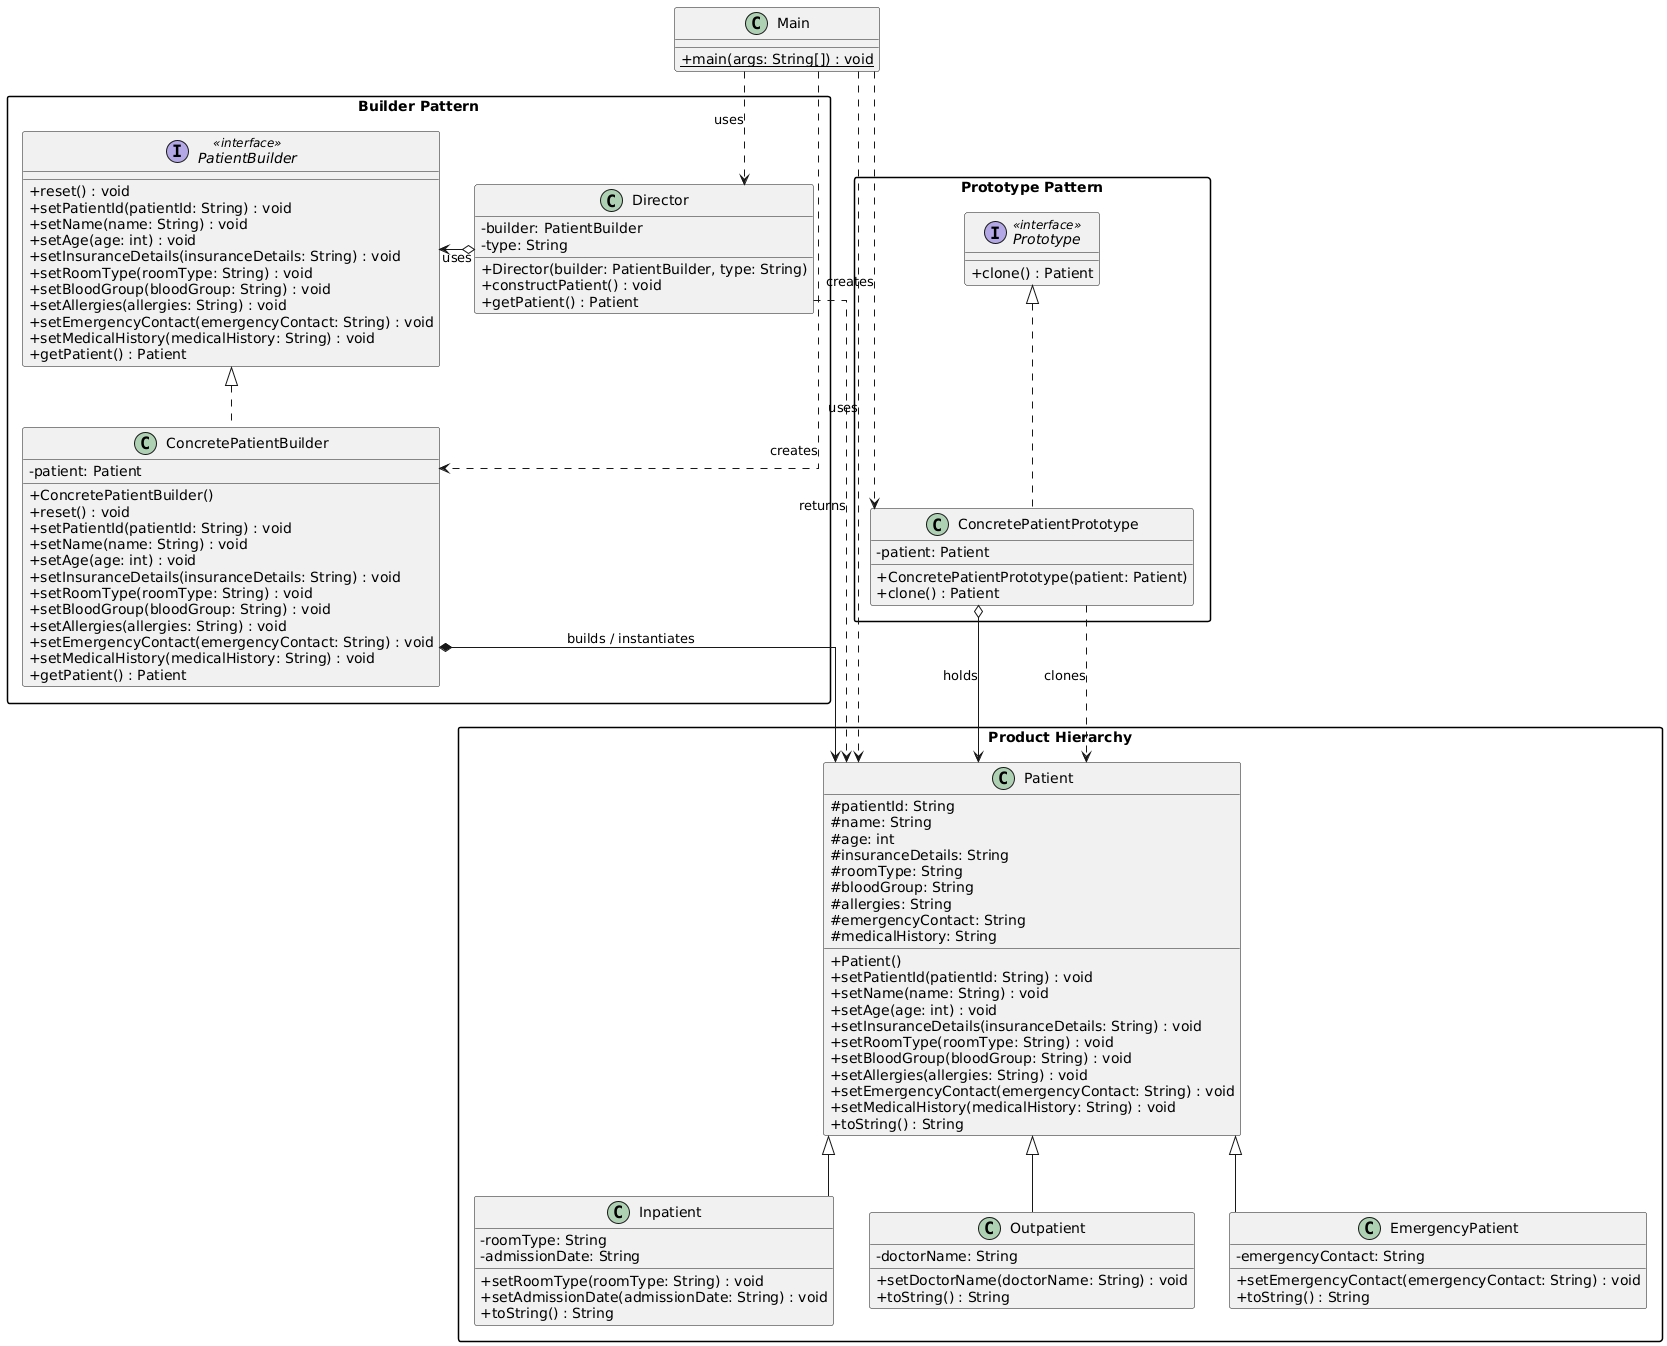

The diagram above was rendered by PlantUML. Its source (embedded in the PNG):
@startuml
skinparam classAttributeIconSize 0
skinparam linetype ortho
skinparam packageStyle rectangle

package "Builder Pattern" {
    interface PatientBuilder <<interface>> {
        + reset() : void
        + setPatientId(patientId: String) : void
        + setName(name: String) : void
        + setAge(age: int) : void
        + setInsuranceDetails(insuranceDetails: String) : void
        + setRoomType(roomType: String) : void
        + setBloodGroup(bloodGroup: String) : void
        + setAllergies(allergies: String) : void
        + setEmergencyContact(emergencyContact: String) : void
        + setMedicalHistory(medicalHistory: String) : void
        + getPatient() : Patient
    }

    class ConcretePatientBuilder {
        - patient: Patient
        + ConcretePatientBuilder()
        + reset() : void
        + setPatientId(patientId: String) : void
        + setName(name: String) : void
        + setAge(age: int) : void
        + setInsuranceDetails(insuranceDetails: String) : void
        + setRoomType(roomType: String) : void
        + setBloodGroup(bloodGroup: String) : void
        + setAllergies(allergies: String) : void
        + setEmergencyContact(emergencyContact: String) : void
        + setMedicalHistory(medicalHistory: String) : void
        + getPatient() : Patient
    }

    class Director {
        - builder: PatientBuilder
        - type: String
        + Director(builder: PatientBuilder, type: String)
        + constructPatient() : void
        + getPatient() : Patient
    }
}

package "Prototype Pattern" {
    interface Prototype <<interface>> {
        + clone() : Patient
    }

    class ConcretePatientPrototype {
        - patient: Patient
        + ConcretePatientPrototype(patient: Patient)
        + clone() : Patient
    }
}

package "Product Hierarchy" {
    class Patient {
        # patientId: String
        # name: String
        # age: int
        # insuranceDetails: String
        # roomType: String
        # bloodGroup: String
        # allergies: String
        # emergencyContact: String
        # medicalHistory: String
        + Patient()
        + setPatientId(patientId: String) : void
        + setName(name: String) : void
        + setAge(age: int) : void
        + setInsuranceDetails(insuranceDetails: String) : void
        + setRoomType(roomType: String) : void
        + setBloodGroup(bloodGroup: String) : void
        + setAllergies(allergies: String) : void
        + setEmergencyContact(emergencyContact: String) : void
        + setMedicalHistory(medicalHistory: String) : void
        + toString() : String
    }

    class Inpatient {
        - roomType: String
        - admissionDate: String
        + setRoomType(roomType: String) : void
        + setAdmissionDate(admissionDate: String) : void
        + toString() : String
    }

    class Outpatient {
        - doctorName: String
        + setDoctorName(doctorName: String) : void
        + toString() : String
    }

    class EmergencyPatient {
        - emergencyContact: String
        + setEmergencyContact(emergencyContact: String) : void
        + toString() : String
    }
}

class Main {
    + {static} main(args: String[]) : void
}

' Builder relationships
PatientBuilder <|.. ConcretePatientBuilder
Director o-> PatientBuilder : uses
Director ..> Patient : returns
ConcretePatientBuilder *--> Patient : builds / instantiates

' Prototype relationships
Prototype <|.. ConcretePatientPrototype
ConcretePatientPrototype o--> Patient : holds
ConcretePatientPrototype ..> Patient : clones

' Inheritance
Patient <|-- Inpatient
Patient <|-- Outpatient
Patient <|-- EmergencyPatient

' Client dependencies
Main ..> Director : uses
Main ..> ConcretePatientBuilder : creates
Main ..> ConcretePatientPrototype : creates
Main ..> Patient : uses
@enduml